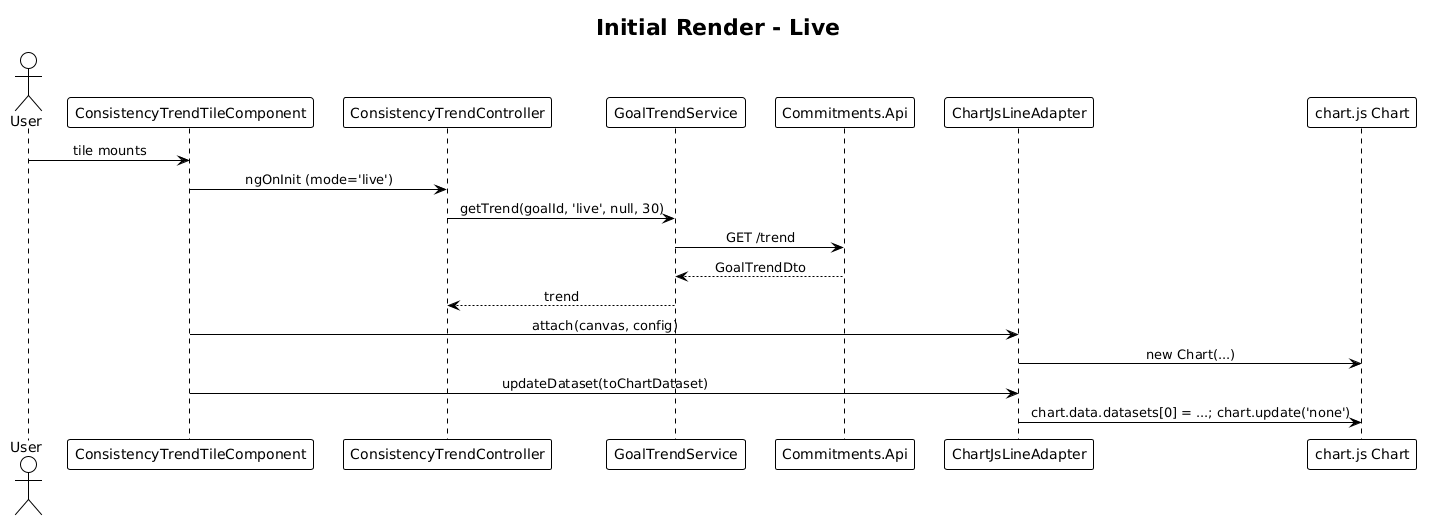

The diagram above was rendered by PlantUML. Its source (embedded in the PNG):
@startuml
!theme plain
skinparam sequenceMessageAlign center

title Initial Render - Live

actor User
participant ConsistencyTrendTileComponent as Comp
participant ConsistencyTrendController as Ctrl
participant GoalTrendService as Svc
participant "Commitments.Api" as Api
participant ChartJsLineAdapter as Adp
participant "chart.js Chart" as Chart

User -> Comp: tile mounts
Comp -> Ctrl: ngOnInit (mode='live')
Ctrl -> Svc: getTrend(goalId, 'live', null, 30)
Svc -> Api: GET /trend
Api --> Svc: GoalTrendDto
Svc --> Ctrl: trend
Comp -> Adp: attach(canvas, config)
Adp -> Chart: new Chart(...)
Comp -> Adp: updateDataset(toChartDataset)
Adp -> Chart: chart.data.datasets[0] = ...; chart.update('none')
@enduml